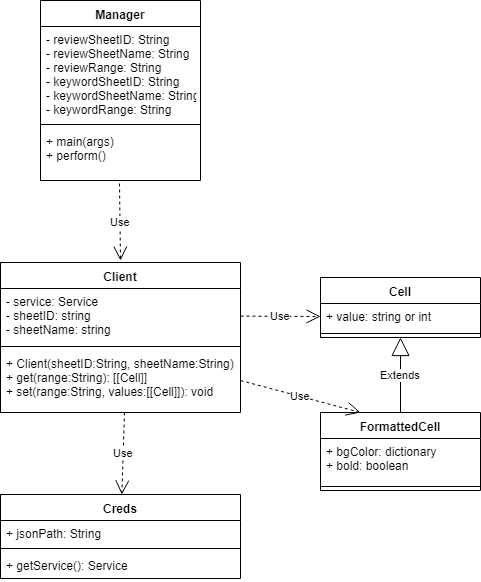

The diagram above was exported from draw.io. Its source (the exported page's mxGraphModel, read from the mxfile embedded in the PNG):
<mxGraphModel dx="994" dy="467" grid="1" gridSize="10" guides="1" tooltips="1" connect="1" arrows="1" fold="1" page="1" pageScale="1" pageWidth="850" pageHeight="1100" math="0" shadow="0">
  <root>
    <mxCell id="0" />
    <mxCell id="1" parent="0" />
    <mxCell id="eFyB2vYOeTbsn28pHqXi-5" value="Manager" style="swimlane;fontStyle=1;align=center;verticalAlign=top;childLayout=stackLayout;horizontal=1;startSize=26;horizontalStack=0;resizeParent=1;resizeParentMax=0;resizeLast=0;collapsible=1;marginBottom=0;" parent="1" vertex="1">
      <mxGeometry x="180" y="130" width="160" height="180" as="geometry" />
    </mxCell>
    <mxCell id="eFyB2vYOeTbsn28pHqXi-6" value="- reviewSheetID: String&#10;- reviewSheetName: String&#10;- reviewRange: String&#10;- keywordSheetID: String&#10;- keywordSheetName: String&#10;- keywordRange: String" style="text;strokeColor=none;fillColor=none;align=left;verticalAlign=top;spacingLeft=4;spacingRight=4;overflow=hidden;rotatable=0;points=[[0,0.5],[1,0.5]];portConstraint=eastwest;" parent="eFyB2vYOeTbsn28pHqXi-5" vertex="1">
      <mxGeometry y="26" width="160" height="94" as="geometry" />
    </mxCell>
    <mxCell id="eFyB2vYOeTbsn28pHqXi-7" value="" style="line;strokeWidth=1;fillColor=none;align=left;verticalAlign=middle;spacingTop=-1;spacingLeft=3;spacingRight=3;rotatable=0;labelPosition=right;points=[];portConstraint=eastwest;" parent="eFyB2vYOeTbsn28pHqXi-5" vertex="1">
      <mxGeometry y="120" width="160" height="8" as="geometry" />
    </mxCell>
    <mxCell id="eFyB2vYOeTbsn28pHqXi-8" value="+ main(args)&#10;+ perform()" style="text;strokeColor=none;fillColor=none;align=left;verticalAlign=top;spacingLeft=4;spacingRight=4;overflow=hidden;rotatable=0;points=[[0,0.5],[1,0.5]];portConstraint=eastwest;" parent="eFyB2vYOeTbsn28pHqXi-5" vertex="1">
      <mxGeometry y="128" width="160" height="52" as="geometry" />
    </mxCell>
    <mxCell id="eFyB2vYOeTbsn28pHqXi-9" value="Creds" style="swimlane;fontStyle=1;align=center;verticalAlign=top;childLayout=stackLayout;horizontal=1;startSize=26;horizontalStack=0;resizeParent=1;resizeParentMax=0;resizeLast=0;collapsible=1;marginBottom=0;" parent="1" vertex="1">
      <mxGeometry x="140" y="624" width="240" height="84" as="geometry" />
    </mxCell>
    <mxCell id="eFyB2vYOeTbsn28pHqXi-10" value="+ jsonPath: String&#10;" style="text;strokeColor=none;fillColor=none;align=left;verticalAlign=top;spacingLeft=4;spacingRight=4;overflow=hidden;rotatable=0;points=[[0,0.5],[1,0.5]];portConstraint=eastwest;" parent="eFyB2vYOeTbsn28pHqXi-9" vertex="1">
      <mxGeometry y="26" width="240" height="24" as="geometry" />
    </mxCell>
    <mxCell id="eFyB2vYOeTbsn28pHqXi-11" value="" style="line;strokeWidth=1;fillColor=none;align=left;verticalAlign=middle;spacingTop=-1;spacingLeft=3;spacingRight=3;rotatable=0;labelPosition=right;points=[];portConstraint=eastwest;" parent="eFyB2vYOeTbsn28pHqXi-9" vertex="1">
      <mxGeometry y="50" width="240" height="8" as="geometry" />
    </mxCell>
    <mxCell id="eFyB2vYOeTbsn28pHqXi-12" value="+ getService(): Service" style="text;strokeColor=none;fillColor=none;align=left;verticalAlign=top;spacingLeft=4;spacingRight=4;overflow=hidden;rotatable=0;points=[[0,0.5],[1,0.5]];portConstraint=eastwest;" parent="eFyB2vYOeTbsn28pHqXi-9" vertex="1">
      <mxGeometry y="58" width="240" height="26" as="geometry" />
    </mxCell>
    <mxCell id="eFyB2vYOeTbsn28pHqXi-24" value="Client&#10;" style="swimlane;fontStyle=1;align=center;verticalAlign=top;childLayout=stackLayout;horizontal=1;startSize=26;horizontalStack=0;resizeParent=1;resizeParentMax=0;resizeLast=0;collapsible=1;marginBottom=0;" parent="1" vertex="1">
      <mxGeometry x="140" y="392" width="240" height="150" as="geometry" />
    </mxCell>
    <mxCell id="eFyB2vYOeTbsn28pHqXi-25" value="- service: Service&#10;- sheetID: string&#10;- sheetName: string&#10;&#10;" style="text;strokeColor=none;fillColor=none;align=left;verticalAlign=top;spacingLeft=4;spacingRight=4;overflow=hidden;rotatable=0;points=[[0,0.5],[1,0.5]];portConstraint=eastwest;" parent="eFyB2vYOeTbsn28pHqXi-24" vertex="1">
      <mxGeometry y="26" width="240" height="54" as="geometry" />
    </mxCell>
    <mxCell id="eFyB2vYOeTbsn28pHqXi-26" value="" style="line;strokeWidth=1;fillColor=none;align=left;verticalAlign=middle;spacingTop=-1;spacingLeft=3;spacingRight=3;rotatable=0;labelPosition=right;points=[];portConstraint=eastwest;" parent="eFyB2vYOeTbsn28pHqXi-24" vertex="1">
      <mxGeometry y="80" width="240" height="8" as="geometry" />
    </mxCell>
    <mxCell id="eFyB2vYOeTbsn28pHqXi-27" value="+ Client(sheetID:String, sheetName:String)&#10;+ get(range:String): [[Cell]]&#10;+ set(range:String, values:[[Cell]]): void&#10;&#10;" style="text;strokeColor=none;fillColor=none;align=left;verticalAlign=top;spacingLeft=4;spacingRight=4;overflow=hidden;rotatable=0;points=[[0,0.5],[1,0.5]];portConstraint=eastwest;" parent="eFyB2vYOeTbsn28pHqXi-24" vertex="1">
      <mxGeometry y="88" width="240" height="62" as="geometry" />
    </mxCell>
    <mxCell id="eFyB2vYOeTbsn28pHqXi-34" value="Cell" style="swimlane;fontStyle=1;align=center;verticalAlign=top;childLayout=stackLayout;horizontal=1;startSize=26;horizontalStack=0;resizeParent=1;resizeParentMax=0;resizeLast=0;collapsible=1;marginBottom=0;" parent="1" vertex="1">
      <mxGeometry x="460" y="407" width="160" height="60" as="geometry" />
    </mxCell>
    <mxCell id="eFyB2vYOeTbsn28pHqXi-35" value="+ value: string or int&#10;" style="text;strokeColor=none;fillColor=none;align=left;verticalAlign=top;spacingLeft=4;spacingRight=4;overflow=hidden;rotatable=0;points=[[0,0.5],[1,0.5]];portConstraint=eastwest;" parent="eFyB2vYOeTbsn28pHqXi-34" vertex="1">
      <mxGeometry y="26" width="160" height="26" as="geometry" />
    </mxCell>
    <mxCell id="eFyB2vYOeTbsn28pHqXi-36" value="" style="line;strokeWidth=1;fillColor=none;align=left;verticalAlign=middle;spacingTop=-1;spacingLeft=3;spacingRight=3;rotatable=0;labelPosition=right;points=[];portConstraint=eastwest;" parent="eFyB2vYOeTbsn28pHqXi-34" vertex="1">
      <mxGeometry y="52" width="160" height="8" as="geometry" />
    </mxCell>
    <mxCell id="eFyB2vYOeTbsn28pHqXi-38" value="FormattedCell" style="swimlane;fontStyle=1;align=center;verticalAlign=top;childLayout=stackLayout;horizontal=1;startSize=26;horizontalStack=0;resizeParent=1;resizeParentMax=0;resizeLast=0;collapsible=1;marginBottom=0;" parent="1" vertex="1">
      <mxGeometry x="460" y="542" width="160" height="78" as="geometry">
        <mxRectangle x="460" y="542" width="110" height="26" as="alternateBounds" />
      </mxGeometry>
    </mxCell>
    <mxCell id="eFyB2vYOeTbsn28pHqXi-39" value="+ bgColor: dictionary&#10;+ bold: boolean&#10;" style="text;strokeColor=none;fillColor=none;align=left;verticalAlign=top;spacingLeft=4;spacingRight=4;overflow=hidden;rotatable=0;points=[[0,0.5],[1,0.5]];portConstraint=eastwest;" parent="eFyB2vYOeTbsn28pHqXi-38" vertex="1">
      <mxGeometry y="26" width="160" height="44" as="geometry" />
    </mxCell>
    <mxCell id="eFyB2vYOeTbsn28pHqXi-40" value="" style="line;strokeWidth=1;fillColor=none;align=left;verticalAlign=middle;spacingTop=-1;spacingLeft=3;spacingRight=3;rotatable=0;labelPosition=right;points=[];portConstraint=eastwest;" parent="eFyB2vYOeTbsn28pHqXi-38" vertex="1">
      <mxGeometry y="70" width="160" height="8" as="geometry" />
    </mxCell>
    <mxCell id="eFyB2vYOeTbsn28pHqXi-42" value="Extends" style="endArrow=block;endSize=16;endFill=0;html=1;exitX=0.5;exitY=0;exitDx=0;exitDy=0;entryX=0.5;entryY=1;entryDx=0;entryDy=0;" parent="1" source="eFyB2vYOeTbsn28pHqXi-38" target="eFyB2vYOeTbsn28pHqXi-34" edge="1">
      <mxGeometry width="160" relative="1" as="geometry">
        <mxPoint x="140" y="580" as="sourcePoint" />
        <mxPoint x="300" y="580" as="targetPoint" />
      </mxGeometry>
    </mxCell>
    <mxCell id="eFyB2vYOeTbsn28pHqXi-43" value="Use" style="endArrow=open;endSize=12;dashed=1;html=1;entryX=0;entryY=0.5;entryDx=0;entryDy=0;" parent="1" source="eFyB2vYOeTbsn28pHqXi-25" target="eFyB2vYOeTbsn28pHqXi-35" edge="1">
      <mxGeometry width="160" relative="1" as="geometry">
        <mxPoint x="380" y="445" as="sourcePoint" />
        <mxPoint x="540" y="445" as="targetPoint" />
      </mxGeometry>
    </mxCell>
    <mxCell id="eFyB2vYOeTbsn28pHqXi-48" value="Use" style="endArrow=open;endSize=12;dashed=1;html=1;exitX=0.517;exitY=1;exitDx=0;exitDy=0;exitPerimeter=0;" parent="1" source="eFyB2vYOeTbsn28pHqXi-27" target="eFyB2vYOeTbsn28pHqXi-9" edge="1">
      <mxGeometry width="160" relative="1" as="geometry">
        <mxPoint x="265" y="550" as="sourcePoint" />
        <mxPoint x="410" y="560" as="targetPoint" />
      </mxGeometry>
    </mxCell>
    <mxCell id="eFyB2vYOeTbsn28pHqXi-49" value="Use" style="endArrow=open;endSize=12;dashed=1;html=1;exitX=0.494;exitY=1.064;exitDx=0;exitDy=0;exitPerimeter=0;" parent="1" source="eFyB2vYOeTbsn28pHqXi-8" edge="1">
      <mxGeometry width="160" relative="1" as="geometry">
        <mxPoint x="260" y="311" as="sourcePoint" />
        <mxPoint x="260" y="390" as="targetPoint" />
      </mxGeometry>
    </mxCell>
    <mxCell id="5ucmRXS-dXu8JPu4F6jg-1" value="Use" style="endArrow=open;endSize=12;dashed=1;html=1;entryX=0.25;entryY=0;entryDx=0;entryDy=0;" parent="1" target="eFyB2vYOeTbsn28pHqXi-38" edge="1">
      <mxGeometry width="160" relative="1" as="geometry">
        <mxPoint x="380" y="510" as="sourcePoint" />
        <mxPoint x="540" y="510" as="targetPoint" />
      </mxGeometry>
    </mxCell>
  </root>
</mxGraphModel>